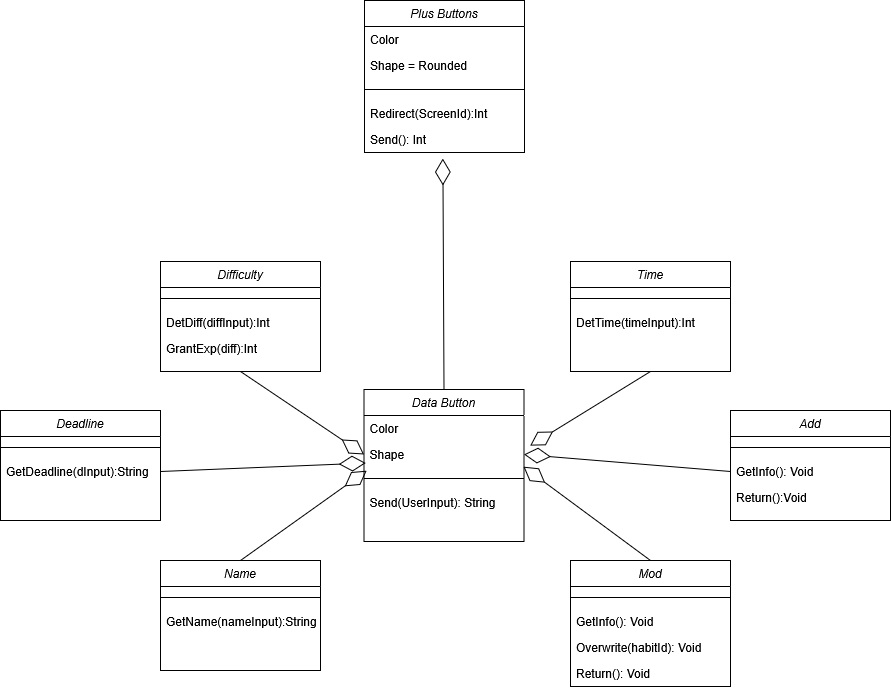

The diagram above was exported from draw.io. Its source (the exported page's mxGraphModel, read from the mxfile embedded in the PNG):
<mxGraphModel dx="1869" dy="563" grid="1" gridSize="10" guides="1" tooltips="1" connect="1" arrows="1" fold="1" page="1" pageScale="1" pageWidth="827" pageHeight="1169" math="0" shadow="0">
  <root>
    <mxCell id="WIyWlLk6GJQsqaUBKTNV-0" />
    <mxCell id="WIyWlLk6GJQsqaUBKTNV-1" parent="WIyWlLk6GJQsqaUBKTNV-0" />
    <mxCell id="vFv4lKTsGxG51C-LGCRI-5" value="Plus Buttons" style="swimlane;fontStyle=2;align=center;verticalAlign=top;childLayout=stackLayout;horizontal=1;startSize=26;horizontalStack=0;resizeParent=1;resizeLast=0;collapsible=1;marginBottom=0;rounded=0;shadow=0;strokeWidth=1;" parent="WIyWlLk6GJQsqaUBKTNV-1" vertex="1">
      <mxGeometry x="334" y="300" width="160" height="152" as="geometry">
        <mxRectangle x="230" y="140" width="160" height="26" as="alternateBounds" />
      </mxGeometry>
    </mxCell>
    <mxCell id="vFv4lKTsGxG51C-LGCRI-12" value="Color" style="text;align=left;verticalAlign=top;spacingLeft=4;spacingRight=4;overflow=hidden;rotatable=0;points=[[0,0.5],[1,0.5]];portConstraint=eastwest;" parent="vFv4lKTsGxG51C-LGCRI-5" vertex="1">
      <mxGeometry y="26" width="160" height="26" as="geometry" />
    </mxCell>
    <mxCell id="vFv4lKTsGxG51C-LGCRI-13" value="Shape = Rounded" style="text;align=left;verticalAlign=top;spacingLeft=4;spacingRight=4;overflow=hidden;rotatable=0;points=[[0,0.5],[1,0.5]];portConstraint=eastwest;" parent="vFv4lKTsGxG51C-LGCRI-5" vertex="1">
      <mxGeometry y="52" width="160" height="26" as="geometry" />
    </mxCell>
    <mxCell id="vFv4lKTsGxG51C-LGCRI-6" value="" style="line;html=1;strokeWidth=1;align=left;verticalAlign=middle;spacingTop=-1;spacingLeft=3;spacingRight=3;rotatable=0;labelPosition=right;points=[];portConstraint=eastwest;" parent="vFv4lKTsGxG51C-LGCRI-5" vertex="1">
      <mxGeometry y="78" width="160" height="22" as="geometry" />
    </mxCell>
    <mxCell id="vFv4lKTsGxG51C-LGCRI-7" value="Redirect(ScreenId):Int" style="text;align=left;verticalAlign=top;spacingLeft=4;spacingRight=4;overflow=hidden;rotatable=0;points=[[0,0.5],[1,0.5]];portConstraint=eastwest;" parent="vFv4lKTsGxG51C-LGCRI-5" vertex="1">
      <mxGeometry y="100" width="160" height="26" as="geometry" />
    </mxCell>
    <mxCell id="vFv4lKTsGxG51C-LGCRI-14" value="Send(): Int" style="text;align=left;verticalAlign=top;spacingLeft=4;spacingRight=4;overflow=hidden;rotatable=0;points=[[0,0.5],[1,0.5]];portConstraint=eastwest;" parent="vFv4lKTsGxG51C-LGCRI-5" vertex="1">
      <mxGeometry y="126" width="160" height="26" as="geometry" />
    </mxCell>
    <mxCell id="vFv4lKTsGxG51C-LGCRI-32" value="Time" style="swimlane;fontStyle=2;align=center;verticalAlign=top;childLayout=stackLayout;horizontal=1;startSize=26;horizontalStack=0;resizeParent=1;resizeLast=0;collapsible=1;marginBottom=0;rounded=0;shadow=0;strokeWidth=1;" parent="WIyWlLk6GJQsqaUBKTNV-1" vertex="1">
      <mxGeometry x="540" y="561" width="160" height="110" as="geometry">
        <mxRectangle x="230" y="140" width="160" height="26" as="alternateBounds" />
      </mxGeometry>
    </mxCell>
    <mxCell id="vFv4lKTsGxG51C-LGCRI-35" value="" style="line;html=1;strokeWidth=1;align=left;verticalAlign=middle;spacingTop=-1;spacingLeft=3;spacingRight=3;rotatable=0;labelPosition=right;points=[];portConstraint=eastwest;" parent="vFv4lKTsGxG51C-LGCRI-32" vertex="1">
      <mxGeometry y="26" width="160" height="22" as="geometry" />
    </mxCell>
    <mxCell id="vFv4lKTsGxG51C-LGCRI-36" value="DetTime(timeInput):Int" style="text;align=left;verticalAlign=top;spacingLeft=4;spacingRight=4;overflow=hidden;rotatable=0;points=[[0,0.5],[1,0.5]];portConstraint=eastwest;" parent="vFv4lKTsGxG51C-LGCRI-32" vertex="1">
      <mxGeometry y="48" width="160" height="26" as="geometry" />
    </mxCell>
    <mxCell id="vFv4lKTsGxG51C-LGCRI-39" value="Difficulty" style="swimlane;fontStyle=2;align=center;verticalAlign=top;childLayout=stackLayout;horizontal=1;startSize=26;horizontalStack=0;resizeParent=1;resizeLast=0;collapsible=1;marginBottom=0;rounded=0;shadow=0;strokeWidth=1;" parent="WIyWlLk6GJQsqaUBKTNV-1" vertex="1">
      <mxGeometry x="130" y="561" width="160" height="110" as="geometry">
        <mxRectangle x="230" y="140" width="160" height="26" as="alternateBounds" />
      </mxGeometry>
    </mxCell>
    <mxCell id="vFv4lKTsGxG51C-LGCRI-41" value="" style="line;html=1;strokeWidth=1;align=left;verticalAlign=middle;spacingTop=-1;spacingLeft=3;spacingRight=3;rotatable=0;labelPosition=right;points=[];portConstraint=eastwest;" parent="vFv4lKTsGxG51C-LGCRI-39" vertex="1">
      <mxGeometry y="26" width="160" height="22" as="geometry" />
    </mxCell>
    <mxCell id="vFv4lKTsGxG51C-LGCRI-42" value="DetDiff(diffInput):Int" style="text;align=left;verticalAlign=top;spacingLeft=4;spacingRight=4;overflow=hidden;rotatable=0;points=[[0,0.5],[1,0.5]];portConstraint=eastwest;" parent="vFv4lKTsGxG51C-LGCRI-39" vertex="1">
      <mxGeometry y="48" width="160" height="26" as="geometry" />
    </mxCell>
    <mxCell id="8kJrsxOL7OOZTLWoiTo--8" value="GrantExp(diff):Int" style="text;align=left;verticalAlign=top;spacingLeft=4;spacingRight=4;overflow=hidden;rotatable=0;points=[[0,0.5],[1,0.5]];portConstraint=eastwest;" parent="vFv4lKTsGxG51C-LGCRI-39" vertex="1">
      <mxGeometry y="74" width="160" height="26" as="geometry" />
    </mxCell>
    <mxCell id="vFv4lKTsGxG51C-LGCRI-43" value="Add" style="swimlane;fontStyle=2;align=center;verticalAlign=top;childLayout=stackLayout;horizontal=1;startSize=26;horizontalStack=0;resizeParent=1;resizeLast=0;collapsible=1;marginBottom=0;rounded=0;shadow=0;strokeWidth=1;" parent="WIyWlLk6GJQsqaUBKTNV-1" vertex="1">
      <mxGeometry x="700" y="710" width="160" height="110" as="geometry">
        <mxRectangle x="230" y="140" width="160" height="26" as="alternateBounds" />
      </mxGeometry>
    </mxCell>
    <mxCell id="vFv4lKTsGxG51C-LGCRI-45" value="" style="line;html=1;strokeWidth=1;align=left;verticalAlign=middle;spacingTop=-1;spacingLeft=3;spacingRight=3;rotatable=0;labelPosition=right;points=[];portConstraint=eastwest;" parent="vFv4lKTsGxG51C-LGCRI-43" vertex="1">
      <mxGeometry y="26" width="160" height="22" as="geometry" />
    </mxCell>
    <mxCell id="vFv4lKTsGxG51C-LGCRI-46" value="GetInfo(): Void" style="text;align=left;verticalAlign=top;spacingLeft=4;spacingRight=4;overflow=hidden;rotatable=0;points=[[0,0.5],[1,0.5]];portConstraint=eastwest;" parent="vFv4lKTsGxG51C-LGCRI-43" vertex="1">
      <mxGeometry y="48" width="160" height="26" as="geometry" />
    </mxCell>
    <mxCell id="Rvn9UklxYobLhtZIVF8--3" value="Return():Void" style="text;align=left;verticalAlign=top;spacingLeft=4;spacingRight=4;overflow=hidden;rotatable=0;points=[[0,0.5],[1,0.5]];portConstraint=eastwest;" vertex="1" parent="vFv4lKTsGxG51C-LGCRI-43">
      <mxGeometry y="74" width="160" height="26" as="geometry" />
    </mxCell>
    <mxCell id="vFv4lKTsGxG51C-LGCRI-47" value="Name" style="swimlane;fontStyle=2;align=center;verticalAlign=top;childLayout=stackLayout;horizontal=1;startSize=26;horizontalStack=0;resizeParent=1;resizeLast=0;collapsible=1;marginBottom=0;rounded=0;shadow=0;strokeWidth=1;" parent="WIyWlLk6GJQsqaUBKTNV-1" vertex="1">
      <mxGeometry x="130" y="860" width="160" height="110" as="geometry">
        <mxRectangle x="230" y="140" width="160" height="26" as="alternateBounds" />
      </mxGeometry>
    </mxCell>
    <mxCell id="vFv4lKTsGxG51C-LGCRI-49" value="" style="line;html=1;strokeWidth=1;align=left;verticalAlign=middle;spacingTop=-1;spacingLeft=3;spacingRight=3;rotatable=0;labelPosition=right;points=[];portConstraint=eastwest;" parent="vFv4lKTsGxG51C-LGCRI-47" vertex="1">
      <mxGeometry y="26" width="160" height="22" as="geometry" />
    </mxCell>
    <mxCell id="8kJrsxOL7OOZTLWoiTo--7" value="GetName(nameInput):String" style="text;align=left;verticalAlign=top;spacingLeft=4;spacingRight=4;overflow=hidden;rotatable=0;points=[[0,0.5],[1,0.5]];portConstraint=eastwest;" parent="vFv4lKTsGxG51C-LGCRI-47" vertex="1">
      <mxGeometry y="48" width="160" height="26" as="geometry" />
    </mxCell>
    <mxCell id="vFv4lKTsGxG51C-LGCRI-52" value="Deadline" style="swimlane;fontStyle=2;align=center;verticalAlign=top;childLayout=stackLayout;horizontal=1;startSize=26;horizontalStack=0;resizeParent=1;resizeLast=0;collapsible=1;marginBottom=0;rounded=0;shadow=0;strokeWidth=1;" parent="WIyWlLk6GJQsqaUBKTNV-1" vertex="1">
      <mxGeometry x="-30" y="710" width="160" height="110" as="geometry">
        <mxRectangle x="230" y="140" width="160" height="26" as="alternateBounds" />
      </mxGeometry>
    </mxCell>
    <mxCell id="vFv4lKTsGxG51C-LGCRI-54" value="" style="line;html=1;strokeWidth=1;align=left;verticalAlign=middle;spacingTop=-1;spacingLeft=3;spacingRight=3;rotatable=0;labelPosition=right;points=[];portConstraint=eastwest;" parent="vFv4lKTsGxG51C-LGCRI-52" vertex="1">
      <mxGeometry y="26" width="160" height="22" as="geometry" />
    </mxCell>
    <mxCell id="8kJrsxOL7OOZTLWoiTo--6" value="GetDeadline(dInput):String" style="text;align=left;verticalAlign=top;spacingLeft=4;spacingRight=4;overflow=hidden;rotatable=0;points=[[0,0.5],[1,0.5]];portConstraint=eastwest;" parent="vFv4lKTsGxG51C-LGCRI-52" vertex="1">
      <mxGeometry y="48" width="160" height="26" as="geometry" />
    </mxCell>
    <mxCell id="8kJrsxOL7OOZTLWoiTo--0" value="Data Button" style="swimlane;fontStyle=2;align=center;verticalAlign=top;childLayout=stackLayout;horizontal=1;startSize=26;horizontalStack=0;resizeParent=1;resizeLast=0;collapsible=1;marginBottom=0;rounded=0;shadow=0;strokeWidth=1;" parent="WIyWlLk6GJQsqaUBKTNV-1" vertex="1">
      <mxGeometry x="333.5" y="689" width="160" height="152" as="geometry">
        <mxRectangle x="230" y="140" width="160" height="26" as="alternateBounds" />
      </mxGeometry>
    </mxCell>
    <mxCell id="8kJrsxOL7OOZTLWoiTo--1" value="Color" style="text;align=left;verticalAlign=top;spacingLeft=4;spacingRight=4;overflow=hidden;rotatable=0;points=[[0,0.5],[1,0.5]];portConstraint=eastwest;" parent="8kJrsxOL7OOZTLWoiTo--0" vertex="1">
      <mxGeometry y="26" width="160" height="26" as="geometry" />
    </mxCell>
    <mxCell id="8kJrsxOL7OOZTLWoiTo--2" value="Shape" style="text;align=left;verticalAlign=top;spacingLeft=4;spacingRight=4;overflow=hidden;rotatable=0;points=[[0,0.5],[1,0.5]];portConstraint=eastwest;" parent="8kJrsxOL7OOZTLWoiTo--0" vertex="1">
      <mxGeometry y="52" width="160" height="26" as="geometry" />
    </mxCell>
    <mxCell id="8kJrsxOL7OOZTLWoiTo--3" value="" style="line;html=1;strokeWidth=1;align=left;verticalAlign=middle;spacingTop=-1;spacingLeft=3;spacingRight=3;rotatable=0;labelPosition=right;points=[];portConstraint=eastwest;" parent="8kJrsxOL7OOZTLWoiTo--0" vertex="1">
      <mxGeometry y="78" width="160" height="22" as="geometry" />
    </mxCell>
    <mxCell id="8kJrsxOL7OOZTLWoiTo--5" value="Send(UserInput): String" style="text;align=left;verticalAlign=top;spacingLeft=4;spacingRight=4;overflow=hidden;rotatable=0;points=[[0,0.5],[1,0.5]];portConstraint=eastwest;" parent="8kJrsxOL7OOZTLWoiTo--0" vertex="1">
      <mxGeometry y="100" width="160" height="26" as="geometry" />
    </mxCell>
    <mxCell id="8kJrsxOL7OOZTLWoiTo--9" value="Mod" style="swimlane;fontStyle=2;align=center;verticalAlign=top;childLayout=stackLayout;horizontal=1;startSize=26;horizontalStack=0;resizeParent=1;resizeLast=0;collapsible=1;marginBottom=0;rounded=0;shadow=0;strokeWidth=1;" parent="WIyWlLk6GJQsqaUBKTNV-1" vertex="1">
      <mxGeometry x="540" y="860" width="160" height="126" as="geometry">
        <mxRectangle x="230" y="140" width="160" height="26" as="alternateBounds" />
      </mxGeometry>
    </mxCell>
    <mxCell id="8kJrsxOL7OOZTLWoiTo--10" value="" style="line;html=1;strokeWidth=1;align=left;verticalAlign=middle;spacingTop=-1;spacingLeft=3;spacingRight=3;rotatable=0;labelPosition=right;points=[];portConstraint=eastwest;" parent="8kJrsxOL7OOZTLWoiTo--9" vertex="1">
      <mxGeometry y="26" width="160" height="22" as="geometry" />
    </mxCell>
    <mxCell id="8kJrsxOL7OOZTLWoiTo--11" value="GetInfo(): Void" style="text;align=left;verticalAlign=top;spacingLeft=4;spacingRight=4;overflow=hidden;rotatable=0;points=[[0,0.5],[1,0.5]];portConstraint=eastwest;" parent="8kJrsxOL7OOZTLWoiTo--9" vertex="1">
      <mxGeometry y="48" width="160" height="26" as="geometry" />
    </mxCell>
    <mxCell id="8kJrsxOL7OOZTLWoiTo--12" value="Overwrite(habitId): Void" style="text;align=left;verticalAlign=top;spacingLeft=4;spacingRight=4;overflow=hidden;rotatable=0;points=[[0,0.5],[1,0.5]];portConstraint=eastwest;" parent="8kJrsxOL7OOZTLWoiTo--9" vertex="1">
      <mxGeometry y="74" width="160" height="26" as="geometry" />
    </mxCell>
    <mxCell id="Rvn9UklxYobLhtZIVF8--4" value="Return(): Void" style="text;align=left;verticalAlign=top;spacingLeft=4;spacingRight=4;overflow=hidden;rotatable=0;points=[[0,0.5],[1,0.5]];portConstraint=eastwest;" vertex="1" parent="8kJrsxOL7OOZTLWoiTo--9">
      <mxGeometry y="100" width="160" height="26" as="geometry" />
    </mxCell>
    <mxCell id="8kJrsxOL7OOZTLWoiTo--13" value="" style="endArrow=diamondThin;endFill=0;endSize=24;html=1;rounded=0;exitX=1;exitY=0.5;exitDx=0;exitDy=0;entryX=0.01;entryY=0.83;entryDx=0;entryDy=0;entryPerimeter=0;" parent="WIyWlLk6GJQsqaUBKTNV-1" source="8kJrsxOL7OOZTLWoiTo--6" target="8kJrsxOL7OOZTLWoiTo--2" edge="1">
      <mxGeometry width="160" relative="1" as="geometry">
        <mxPoint x="150" y="764.47" as="sourcePoint" />
        <mxPoint x="310" y="764.47" as="targetPoint" />
      </mxGeometry>
    </mxCell>
    <mxCell id="8kJrsxOL7OOZTLWoiTo--14" value="" style="endArrow=diamondThin;endFill=0;endSize=24;html=1;rounded=0;exitX=0.5;exitY=1;exitDx=0;exitDy=0;entryX=0;entryY=0.5;entryDx=0;entryDy=0;" parent="WIyWlLk6GJQsqaUBKTNV-1" source="vFv4lKTsGxG51C-LGCRI-39" target="8kJrsxOL7OOZTLWoiTo--2" edge="1">
      <mxGeometry width="160" relative="1" as="geometry">
        <mxPoint x="140" y="781" as="sourcePoint" />
        <mxPoint x="345" y="773" as="targetPoint" />
      </mxGeometry>
    </mxCell>
    <mxCell id="8kJrsxOL7OOZTLWoiTo--15" value="" style="endArrow=diamondThin;endFill=0;endSize=24;html=1;rounded=0;exitX=0.5;exitY=0;exitDx=0;exitDy=0;entryX=0.016;entryY=1.121;entryDx=0;entryDy=0;entryPerimeter=0;" parent="WIyWlLk6GJQsqaUBKTNV-1" source="vFv4lKTsGxG51C-LGCRI-47" target="8kJrsxOL7OOZTLWoiTo--2" edge="1">
      <mxGeometry width="160" relative="1" as="geometry">
        <mxPoint x="140" y="781" as="sourcePoint" />
        <mxPoint x="330" y="770" as="targetPoint" />
      </mxGeometry>
    </mxCell>
    <mxCell id="8kJrsxOL7OOZTLWoiTo--16" value="" style="endArrow=diamondThin;endFill=0;endSize=24;html=1;rounded=0;exitX=0.5;exitY=1;exitDx=0;exitDy=0;entryX=1.039;entryY=0.158;entryDx=0;entryDy=0;entryPerimeter=0;" parent="WIyWlLk6GJQsqaUBKTNV-1" source="vFv4lKTsGxG51C-LGCRI-32" target="8kJrsxOL7OOZTLWoiTo--2" edge="1">
      <mxGeometry width="160" relative="1" as="geometry">
        <mxPoint x="518" y="700" as="sourcePoint" />
        <mxPoint x="642" y="783" as="targetPoint" />
      </mxGeometry>
    </mxCell>
    <mxCell id="8kJrsxOL7OOZTLWoiTo--17" value="" style="endArrow=diamondThin;endFill=0;endSize=24;html=1;rounded=0;exitX=0;exitY=0.5;exitDx=0;exitDy=0;entryX=1;entryY=0.5;entryDx=0;entryDy=0;" parent="WIyWlLk6GJQsqaUBKTNV-1" source="vFv4lKTsGxG51C-LGCRI-46" target="8kJrsxOL7OOZTLWoiTo--2" edge="1">
      <mxGeometry width="160" relative="1" as="geometry">
        <mxPoint x="650" y="710" as="sourcePoint" />
        <mxPoint x="530" y="784" as="targetPoint" />
      </mxGeometry>
    </mxCell>
    <mxCell id="8kJrsxOL7OOZTLWoiTo--18" value="" style="endArrow=diamondThin;endFill=0;endSize=24;html=1;rounded=0;exitX=0.5;exitY=0;exitDx=0;exitDy=0;entryX=0.997;entryY=0.968;entryDx=0;entryDy=0;entryPerimeter=0;" parent="WIyWlLk6GJQsqaUBKTNV-1" source="8kJrsxOL7OOZTLWoiTo--9" target="8kJrsxOL7OOZTLWoiTo--2" edge="1">
      <mxGeometry width="160" relative="1" as="geometry">
        <mxPoint x="710" y="781" as="sourcePoint" />
        <mxPoint x="504" y="764" as="targetPoint" />
      </mxGeometry>
    </mxCell>
    <mxCell id="8kJrsxOL7OOZTLWoiTo--32" value="" style="endArrow=diamondThin;endFill=0;endSize=24;html=1;rounded=0;exitX=0.5;exitY=0;exitDx=0;exitDy=0;entryX=0.49;entryY=1.229;entryDx=0;entryDy=0;entryPerimeter=0;" parent="WIyWlLk6GJQsqaUBKTNV-1" source="8kJrsxOL7OOZTLWoiTo--0" target="vFv4lKTsGxG51C-LGCRI-14" edge="1">
      <mxGeometry width="160" relative="1" as="geometry">
        <mxPoint x="474" y="548" as="sourcePoint" />
        <mxPoint x="354" y="622" as="targetPoint" />
      </mxGeometry>
    </mxCell>
  </root>
</mxGraphModel>